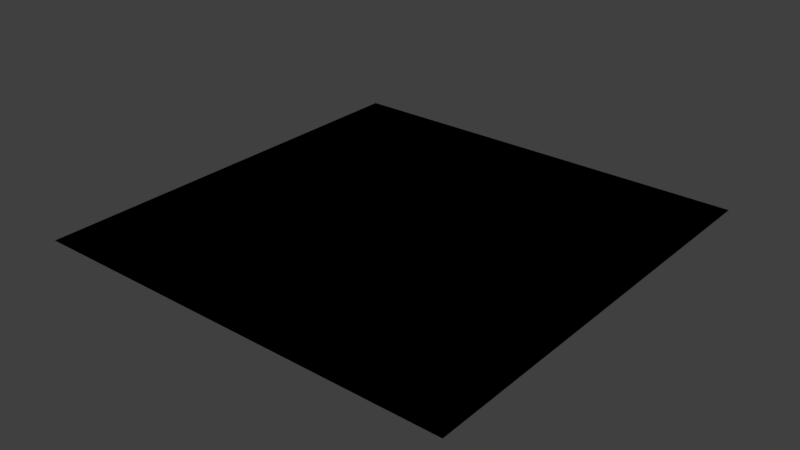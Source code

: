 # Source: JXPDunwichBuildingCutContentNote.blend  (saved by Blender 2.79.0; exported with 4.5.12 LTS)
import bpy
from mathutils import Matrix  # noqa: F401  (used for matrix-valued properties, if any)

bpy.ops.wm.read_factory_settings(use_empty=True)
scene = bpy.context.scene
scene.name = 'Scene'

# ---- collections
col_collection_1 = bpy.data.collections.new('Collection 1'); scene.collection.children.link(col_collection_1)

# ---- materials (node trees are filled in below, after node groups)
mat_jxpdunwichbuildingcutcontentnote_0 = bpy.data.materials.new('JXPDunwichBuildingCutContentNote:0')
mat_jxpdunwichbuildingcutcontentnote_0.alpha_threshold = 0.0
mat_jxpdunwichbuildingcutcontentnote_0.use_transparent_shadow = False
mat_jxpdunwichbuildingcutcontentnote_0.diffuse_color = (0.0, 0.0, 0.0, 1.0)
mat_jxpdunwichbuildingcutcontentnote_0.specular_color = (0.0, 0.0, 0.0)
mat_jxpdunwichbuildingcutcontentnote_0.roughness = 0.5
mat_jxpdunwichbuildingcutcontentnote_0.specular_intensity = 1.0

# ---- material node trees

# ---- world
world_world = bpy.data.worlds.new('World'); scene.world = world_world
world_world.color = (0.05088, 0.05088, 0.05088)
world_world.use_sun_shadow = False
world_world.sun_shadow_jitter_overblur = 0.0
world_world.cycles.sampling_method = 'MANUAL'

# ---- meshes
me_ms15emancipationproclamation_1 = bpy.data.meshes.new('MS15EmancipationProclamation:1')
me_ms15emancipationproclamation_1.from_pydata([(-7.0, 7.0, 0.0), (-6.855, -6.959, 0.0), (6.887, 7.0, 0.0), (7.0, -7.0, 0.0)], [], [(0, 1, 2), (1, 3, 2)])
me_ms15emancipationproclamation_1.polygons.foreach_set('use_smooth', [True] * 2)
_uv = me_ms15emancipationproclamation_1.uv_layers.new(name='UVMap')
_uv.uv.foreach_set('vector', [1.0, 0.0, 1.0, 1.0, 0.0, 0.0, 1.0, 1.0, 0.0, 1.0, 0.0, 0.0])
me_ms15emancipationproclamation_1.materials.append(mat_jxpdunwichbuildingcutcontentnote_0)
me_ms15emancipationproclamation_1.use_remesh_preserve_volume = False
me_ms15emancipationproclamation_1.use_remesh_preserve_attributes = False
me_ms15emancipationproclamation_1.use_mirror_vertex_groups = False
me_ms15emancipationproclamation_1.update()

# ---- objects
ob_jxpdunwichbuildingcutcontentnote = bpy.data.objects.new('JXPDunwichBuildingCutContentNote', None)
ob_jxpdunwichbuildingcutcontentnote_0 = bpy.data.objects.new('JXPDunwichBuildingCutContentNote:0', me_ms15emancipationproclamation_1)

# ---- transforms, parenting, visibility, modifiers, constraints
ob_jxpdunwichbuildingcutcontentnote.location = (0.0, 0.0, 0.0)
ob_jxpdunwichbuildingcutcontentnote.empty_image_offset = (0.0, 0.0)
ob_jxpdunwichbuildingcutcontentnote.lineart.crease_threshold = 0.0
ob_jxpdunwichbuildingcutcontentnote_0.parent = ob_jxpdunwichbuildingcutcontentnote
ob_jxpdunwichbuildingcutcontentnote_0.location = (0.0, 0.0, 0.0)
ob_jxpdunwichbuildingcutcontentnote_0.lineart.crease_threshold = 0.0

# ---- collection membership
col_collection_1.objects.link(ob_jxpdunwichbuildingcutcontentnote)
col_collection_1.objects.link(ob_jxpdunwichbuildingcutcontentnote_0)

# ---- scene / render settings (as saved in the file)
scene.frame_start = 1; scene.frame_end = 250; scene.frame_set(23)
scene.render.engine = 'BLENDER_EEVEE_NEXT'
scene.render.resolution_percentage = 50
scene.render.dither_intensity = 0.0
scene.cycles.use_denoising = False
scene.cycles.samples = 128
scene.cycles.sampling_pattern = 'TABULATED_SOBOL'
scene.cycles.use_adaptive_sampling = False
scene.cycles.use_light_tree = False
scene.cycles.blur_glossy = 0.0
scene.cycles.sample_clamp_indirect = 0.0
scene.view_settings.view_transform = 'Standard'
bpy.context.view_layer.update()

# ---- added for rendering (the .blend has no active camera and no usable light): camera, sun
cam_auto = bpy.data.cameras.new('AutoCamera')
cam_auto.lens = 50.0
cam_auto.sensor_width = 36.0
cam_auto.clip_end = 1000.0
ob_auto_camera = bpy.data.objects.new('AutoCamera', cam_auto)
scene.collection.objects.link(ob_auto_camera)
ob_auto_camera.location = (18.3185, -21.9822, 14.6548)
ob_auto_camera.rotation_euler = (1.09748, -7.21219e-08, 0.694738)
scene.camera = ob_auto_camera
light_auto_sun = bpy.data.lights.new('AutoSun', 'SUN')
light_auto_sun.energy = 3.0
light_auto_sun.angle = 0.0523599
ob_auto_sun = bpy.data.objects.new('AutoSun', light_auto_sun)
scene.collection.objects.link(ob_auto_sun)
ob_auto_sun.rotation_euler = (0.872665, 0.174533, 0.523599)
bpy.context.view_layer.update()
